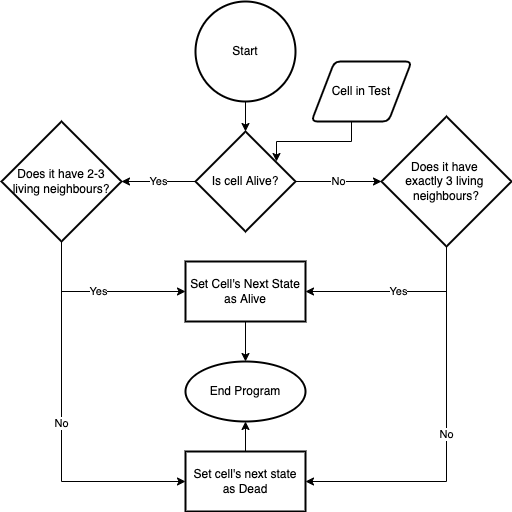

The diagram above was exported from draw.io. Its source (the exported page's mxGraphModel, read from the mxfile embedded in the PNG):
<mxGraphModel dx="1426" dy="712" grid="1" gridSize="10" guides="1" tooltips="1" connect="1" arrows="1" fold="1" page="1" pageScale="1" pageWidth="827" pageHeight="1169" math="0" shadow="0">
  <root>
    <mxCell id="0" />
    <mxCell id="1" parent="0" />
    <mxCell id="DsNU-L1g2fIXcYjZxAq6-3" value="Yes" style="edgeStyle=orthogonalEdgeStyle;rounded=0;orthogonalLoop=1;jettySize=auto;html=1;" edge="1" parent="1" source="DsNU-L1g2fIXcYjZxAq6-1" target="DsNU-L1g2fIXcYjZxAq6-2">
      <mxGeometry relative="1" as="geometry" />
    </mxCell>
    <mxCell id="DsNU-L1g2fIXcYjZxAq6-5" value="No" style="edgeStyle=orthogonalEdgeStyle;rounded=0;orthogonalLoop=1;jettySize=auto;html=1;" edge="1" parent="1" source="DsNU-L1g2fIXcYjZxAq6-1" target="DsNU-L1g2fIXcYjZxAq6-4">
      <mxGeometry relative="1" as="geometry" />
    </mxCell>
    <mxCell id="DsNU-L1g2fIXcYjZxAq6-1" value="Is cell Alive?" style="strokeWidth=2;html=1;shape=mxgraph.flowchart.decision;whiteSpace=wrap;" vertex="1" parent="1">
      <mxGeometry x="364" y="150" width="100" height="100" as="geometry" />
    </mxCell>
    <mxCell id="DsNU-L1g2fIXcYjZxAq6-7" value="Yes" style="edgeStyle=orthogonalEdgeStyle;rounded=0;orthogonalLoop=1;jettySize=auto;html=1;" edge="1" parent="1" source="DsNU-L1g2fIXcYjZxAq6-2" target="DsNU-L1g2fIXcYjZxAq6-6">
      <mxGeometry relative="1" as="geometry">
        <Array as="points">
          <mxPoint x="230" y="310" />
        </Array>
      </mxGeometry>
    </mxCell>
    <mxCell id="DsNU-L1g2fIXcYjZxAq6-12" value="No" style="edgeStyle=orthogonalEdgeStyle;rounded=0;orthogonalLoop=1;jettySize=auto;html=1;" edge="1" parent="1" source="DsNU-L1g2fIXcYjZxAq6-2" target="DsNU-L1g2fIXcYjZxAq6-11">
      <mxGeometry relative="1" as="geometry">
        <Array as="points">
          <mxPoint x="230" y="500" />
        </Array>
      </mxGeometry>
    </mxCell>
    <mxCell id="DsNU-L1g2fIXcYjZxAq6-2" value="Does it have 2-3 living neighbours?" style="rhombus;whiteSpace=wrap;html=1;strokeWidth=2;" vertex="1" parent="1">
      <mxGeometry x="170" y="140" width="120" height="120" as="geometry" />
    </mxCell>
    <mxCell id="DsNU-L1g2fIXcYjZxAq6-8" value="Yes" style="edgeStyle=orthogonalEdgeStyle;rounded=0;orthogonalLoop=1;jettySize=auto;html=1;exitX=0.5;exitY=1;exitDx=0;exitDy=0;entryX=1;entryY=0.5;entryDx=0;entryDy=0;" edge="1" parent="1" source="DsNU-L1g2fIXcYjZxAq6-4" target="DsNU-L1g2fIXcYjZxAq6-6">
      <mxGeometry relative="1" as="geometry" />
    </mxCell>
    <mxCell id="DsNU-L1g2fIXcYjZxAq6-13" value="No" style="edgeStyle=orthogonalEdgeStyle;rounded=0;orthogonalLoop=1;jettySize=auto;html=1;entryX=1;entryY=0.5;entryDx=0;entryDy=0;" edge="1" parent="1" source="DsNU-L1g2fIXcYjZxAq6-4" target="DsNU-L1g2fIXcYjZxAq6-11">
      <mxGeometry relative="1" as="geometry">
        <Array as="points">
          <mxPoint x="615" y="500" />
        </Array>
      </mxGeometry>
    </mxCell>
    <mxCell id="DsNU-L1g2fIXcYjZxAq6-4" value="Does it have &lt;br&gt;exactly 3 living &lt;br&gt;neighbours?" style="rhombus;whiteSpace=wrap;html=1;strokeWidth=2;" vertex="1" parent="1">
      <mxGeometry x="550" y="135" width="130" height="130" as="geometry" />
    </mxCell>
    <mxCell id="DsNU-L1g2fIXcYjZxAq6-16" value="" style="edgeStyle=orthogonalEdgeStyle;rounded=0;orthogonalLoop=1;jettySize=auto;html=1;" edge="1" parent="1" source="DsNU-L1g2fIXcYjZxAq6-6" target="DsNU-L1g2fIXcYjZxAq6-14">
      <mxGeometry relative="1" as="geometry" />
    </mxCell>
    <mxCell id="DsNU-L1g2fIXcYjZxAq6-6" value="Set Cell's Next State as Alive" style="whiteSpace=wrap;html=1;strokeWidth=2;" vertex="1" parent="1">
      <mxGeometry x="354" y="280" width="120" height="60" as="geometry" />
    </mxCell>
    <mxCell id="DsNU-L1g2fIXcYjZxAq6-10" value="" style="edgeStyle=orthogonalEdgeStyle;rounded=0;orthogonalLoop=1;jettySize=auto;html=1;" edge="1" parent="1" source="DsNU-L1g2fIXcYjZxAq6-9" target="DsNU-L1g2fIXcYjZxAq6-1">
      <mxGeometry relative="1" as="geometry" />
    </mxCell>
    <mxCell id="DsNU-L1g2fIXcYjZxAq6-9" value="Start" style="strokeWidth=2;html=1;shape=mxgraph.flowchart.start_2;whiteSpace=wrap;" vertex="1" parent="1">
      <mxGeometry x="364" y="20" width="100" height="100" as="geometry" />
    </mxCell>
    <mxCell id="DsNU-L1g2fIXcYjZxAq6-15" value="" style="edgeStyle=orthogonalEdgeStyle;rounded=0;orthogonalLoop=1;jettySize=auto;html=1;" edge="1" parent="1" source="DsNU-L1g2fIXcYjZxAq6-11" target="DsNU-L1g2fIXcYjZxAq6-14">
      <mxGeometry relative="1" as="geometry" />
    </mxCell>
    <mxCell id="DsNU-L1g2fIXcYjZxAq6-11" value="Set cell's next state as Dead" style="whiteSpace=wrap;html=1;strokeWidth=2;" vertex="1" parent="1">
      <mxGeometry x="354" y="470" width="120" height="60" as="geometry" />
    </mxCell>
    <mxCell id="DsNU-L1g2fIXcYjZxAq6-14" value="End Program" style="ellipse;whiteSpace=wrap;html=1;strokeWidth=2;" vertex="1" parent="1">
      <mxGeometry x="354" y="380" width="120" height="60" as="geometry" />
    </mxCell>
    <mxCell id="DsNU-L1g2fIXcYjZxAq6-18" style="edgeStyle=orthogonalEdgeStyle;rounded=0;orthogonalLoop=1;jettySize=auto;html=1;entryX=0.81;entryY=0.3;entryDx=0;entryDy=0;entryPerimeter=0;" edge="1" parent="1" source="DsNU-L1g2fIXcYjZxAq6-17" target="DsNU-L1g2fIXcYjZxAq6-1">
      <mxGeometry relative="1" as="geometry">
        <Array as="points">
          <mxPoint x="520" y="160" />
          <mxPoint x="445" y="160" />
        </Array>
      </mxGeometry>
    </mxCell>
    <mxCell id="DsNU-L1g2fIXcYjZxAq6-17" value="Cell in Test" style="shape=parallelogram;html=1;strokeWidth=2;perimeter=parallelogramPerimeter;whiteSpace=wrap;rounded=1;arcSize=12;size=0.23;" vertex="1" parent="1">
      <mxGeometry x="480" y="80" width="100" height="60" as="geometry" />
    </mxCell>
  </root>
</mxGraphModel>